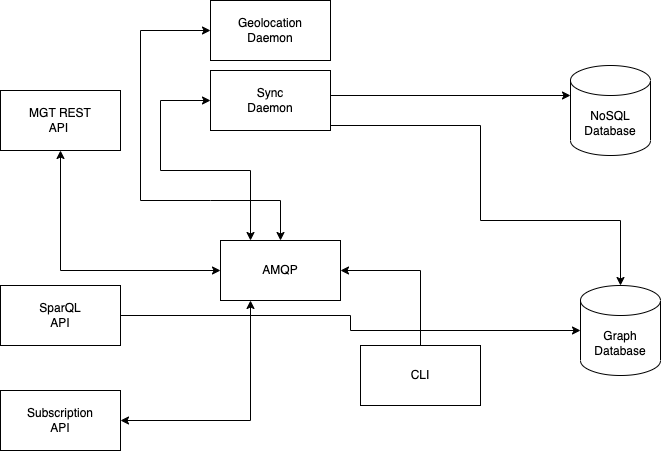

The diagram above was exported from draw.io. Its source (the exported page's mxGraphModel, read from the mxfile embedded in the PNG):
<mxGraphModel dx="946" dy="589" grid="1" gridSize="10" guides="1" tooltips="1" connect="1" arrows="1" fold="1" page="1" pageScale="1" pageWidth="827" pageHeight="1169" math="0" shadow="0">
  <root>
    <mxCell id="WIyWlLk6GJQsqaUBKTNV-0" />
    <mxCell id="WIyWlLk6GJQsqaUBKTNV-1" parent="WIyWlLk6GJQsqaUBKTNV-0" />
    <mxCell id="vEjvQLeQq8PnQ7ZU6MGL-29" style="edgeStyle=orthogonalEdgeStyle;rounded=0;orthogonalLoop=1;jettySize=auto;html=1;exitX=1;exitY=0.75;exitDx=0;exitDy=0;entryX=0.5;entryY=0;entryDx=0;entryDy=0;entryPerimeter=0;" parent="WIyWlLk6GJQsqaUBKTNV-1" source="vEjvQLeQq8PnQ7ZU6MGL-1" target="vEjvQLeQq8PnQ7ZU6MGL-7" edge="1">
      <mxGeometry relative="1" as="geometry">
        <Array as="points">
          <mxPoint x="440" y="195" />
          <mxPoint x="590" y="195" />
          <mxPoint x="590" y="290" />
          <mxPoint x="730" y="290" />
        </Array>
      </mxGeometry>
    </mxCell>
    <mxCell id="vEjvQLeQq8PnQ7ZU6MGL-42" style="edgeStyle=orthogonalEdgeStyle;rounded=0;orthogonalLoop=1;jettySize=auto;html=1;exitX=1;exitY=0.5;exitDx=0;exitDy=0;entryX=0;entryY=0;entryDx=0;entryDy=30;entryPerimeter=0;" parent="WIyWlLk6GJQsqaUBKTNV-1" source="vEjvQLeQq8PnQ7ZU6MGL-1" target="vEjvQLeQq8PnQ7ZU6MGL-6" edge="1">
      <mxGeometry relative="1" as="geometry">
        <Array as="points">
          <mxPoint x="440" y="165" />
        </Array>
      </mxGeometry>
    </mxCell>
    <mxCell id="vEjvQLeQq8PnQ7ZU6MGL-1" value="Sync &lt;br&gt;Daemon" style="rounded=0;whiteSpace=wrap;html=1;" parent="WIyWlLk6GJQsqaUBKTNV-1" vertex="1">
      <mxGeometry x="320" y="140" width="120" height="60" as="geometry" />
    </mxCell>
    <mxCell id="vEjvQLeQq8PnQ7ZU6MGL-38" style="edgeStyle=orthogonalEdgeStyle;rounded=0;orthogonalLoop=1;jettySize=auto;html=1;exitX=1;exitY=0.5;exitDx=0;exitDy=0;entryX=0;entryY=0.5;entryDx=0;entryDy=0;entryPerimeter=0;" parent="WIyWlLk6GJQsqaUBKTNV-1" source="vEjvQLeQq8PnQ7ZU6MGL-4" target="vEjvQLeQq8PnQ7ZU6MGL-7" edge="1">
      <mxGeometry relative="1" as="geometry" />
    </mxCell>
    <mxCell id="vEjvQLeQq8PnQ7ZU6MGL-4" value="SparQL&lt;br&gt;&amp;nbsp;API&amp;nbsp;" style="rounded=0;whiteSpace=wrap;html=1;" parent="WIyWlLk6GJQsqaUBKTNV-1" vertex="1">
      <mxGeometry x="110" y="355" width="120" height="60" as="geometry" />
    </mxCell>
    <mxCell id="vEjvQLeQq8PnQ7ZU6MGL-5" value="AMQP" style="rounded=0;whiteSpace=wrap;html=1;" parent="WIyWlLk6GJQsqaUBKTNV-1" vertex="1">
      <mxGeometry x="330" y="310" width="120" height="60" as="geometry" />
    </mxCell>
    <mxCell id="vEjvQLeQq8PnQ7ZU6MGL-6" value="NoSQL Database" style="shape=cylinder3;whiteSpace=wrap;html=1;boundedLbl=1;backgroundOutline=1;size=15;" parent="WIyWlLk6GJQsqaUBKTNV-1" vertex="1">
      <mxGeometry x="680" y="135" width="80" height="90" as="geometry" />
    </mxCell>
    <mxCell id="vEjvQLeQq8PnQ7ZU6MGL-7" value="Graph Database" style="shape=cylinder3;whiteSpace=wrap;html=1;boundedLbl=1;backgroundOutline=1;size=15;" parent="WIyWlLk6GJQsqaUBKTNV-1" vertex="1">
      <mxGeometry x="690" y="355" width="80" height="90" as="geometry" />
    </mxCell>
    <mxCell id="vEjvQLeQq8PnQ7ZU6MGL-30" value="MGT REST &lt;br&gt;API&amp;nbsp;" style="rounded=0;whiteSpace=wrap;html=1;" parent="WIyWlLk6GJQsqaUBKTNV-1" vertex="1">
      <mxGeometry x="110" y="160" width="120" height="60" as="geometry" />
    </mxCell>
    <mxCell id="vEjvQLeQq8PnQ7ZU6MGL-31" value="Geolocation&lt;br&gt;Daemon" style="rounded=0;whiteSpace=wrap;html=1;" parent="WIyWlLk6GJQsqaUBKTNV-1" vertex="1">
      <mxGeometry x="320" y="70" width="120" height="60" as="geometry" />
    </mxCell>
    <mxCell id="vEjvQLeQq8PnQ7ZU6MGL-37" value="" style="endArrow=classic;startArrow=classic;html=1;rounded=0;entryX=0.5;entryY=1;entryDx=0;entryDy=0;exitX=0;exitY=0.5;exitDx=0;exitDy=0;" parent="WIyWlLk6GJQsqaUBKTNV-1" source="vEjvQLeQq8PnQ7ZU6MGL-5" target="vEjvQLeQq8PnQ7ZU6MGL-30" edge="1">
      <mxGeometry width="50" height="50" relative="1" as="geometry">
        <mxPoint x="270" y="430" as="sourcePoint" />
        <mxPoint x="320" y="380" as="targetPoint" />
        <Array as="points">
          <mxPoint x="170" y="340" />
        </Array>
      </mxGeometry>
    </mxCell>
    <mxCell id="vEjvQLeQq8PnQ7ZU6MGL-40" value="" style="endArrow=classic;startArrow=classic;html=1;rounded=0;entryX=0;entryY=0.5;entryDx=0;entryDy=0;exitX=0.25;exitY=0;exitDx=0;exitDy=0;" parent="WIyWlLk6GJQsqaUBKTNV-1" source="vEjvQLeQq8PnQ7ZU6MGL-5" target="vEjvQLeQq8PnQ7ZU6MGL-1" edge="1">
      <mxGeometry width="50" height="50" relative="1" as="geometry">
        <mxPoint x="290" y="310" as="sourcePoint" />
        <mxPoint x="340" y="260" as="targetPoint" />
        <Array as="points">
          <mxPoint x="360" y="240" />
          <mxPoint x="270" y="240" />
          <mxPoint x="270" y="170" />
        </Array>
      </mxGeometry>
    </mxCell>
    <mxCell id="vEjvQLeQq8PnQ7ZU6MGL-41" value="" style="endArrow=classic;startArrow=classic;html=1;rounded=0;entryX=0;entryY=0.5;entryDx=0;entryDy=0;exitX=0.5;exitY=0;exitDx=0;exitDy=0;" parent="WIyWlLk6GJQsqaUBKTNV-1" source="vEjvQLeQq8PnQ7ZU6MGL-5" target="vEjvQLeQq8PnQ7ZU6MGL-31" edge="1">
      <mxGeometry width="50" height="50" relative="1" as="geometry">
        <mxPoint x="220" y="160" as="sourcePoint" />
        <mxPoint x="270" y="110" as="targetPoint" />
        <Array as="points">
          <mxPoint x="390" y="270" />
          <mxPoint x="320" y="270" />
          <mxPoint x="250" y="270" />
          <mxPoint x="250" y="100" />
        </Array>
      </mxGeometry>
    </mxCell>
    <mxCell id="vEjvQLeQq8PnQ7ZU6MGL-43" value="Subscription &lt;br&gt;API" style="rounded=0;whiteSpace=wrap;html=1;" parent="WIyWlLk6GJQsqaUBKTNV-1" vertex="1">
      <mxGeometry x="110" y="460" width="120" height="60" as="geometry" />
    </mxCell>
    <mxCell id="vEjvQLeQq8PnQ7ZU6MGL-44" value="" style="endArrow=classic;startArrow=classic;html=1;rounded=0;exitX=1;exitY=0.5;exitDx=0;exitDy=0;entryX=0.25;entryY=1;entryDx=0;entryDy=0;" parent="WIyWlLk6GJQsqaUBKTNV-1" source="vEjvQLeQq8PnQ7ZU6MGL-43" target="vEjvQLeQq8PnQ7ZU6MGL-5" edge="1">
      <mxGeometry width="50" height="50" relative="1" as="geometry">
        <mxPoint x="380" y="340" as="sourcePoint" />
        <mxPoint x="430" y="290" as="targetPoint" />
        <Array as="points">
          <mxPoint x="360" y="490" />
        </Array>
      </mxGeometry>
    </mxCell>
    <mxCell id="sgLcxE-Mi6EUoYaIF46q-1" style="edgeStyle=orthogonalEdgeStyle;rounded=0;orthogonalLoop=1;jettySize=auto;html=1;exitX=0.5;exitY=0;exitDx=0;exitDy=0;entryX=1;entryY=0.5;entryDx=0;entryDy=0;" edge="1" parent="WIyWlLk6GJQsqaUBKTNV-1" source="sgLcxE-Mi6EUoYaIF46q-0" target="vEjvQLeQq8PnQ7ZU6MGL-5">
      <mxGeometry relative="1" as="geometry" />
    </mxCell>
    <mxCell id="sgLcxE-Mi6EUoYaIF46q-0" value="CLI" style="rounded=0;whiteSpace=wrap;html=1;" vertex="1" parent="WIyWlLk6GJQsqaUBKTNV-1">
      <mxGeometry x="470" y="415" width="120" height="60" as="geometry" />
    </mxCell>
  </root>
</mxGraphModel>